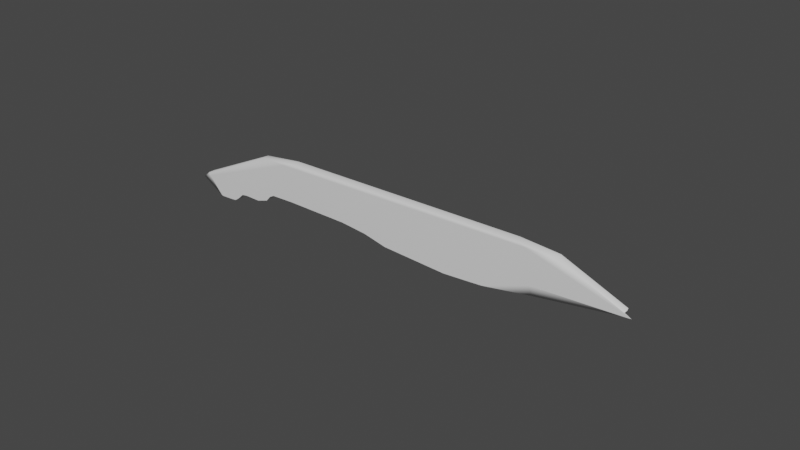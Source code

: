 # Source: Teto02.blend  (saved by Blender 3.1.7; exported with 4.5.12 LTS)
import bpy
from mathutils import Matrix  # noqa: F401  (used for matrix-valued properties, if any)

bpy.ops.wm.read_factory_settings(use_empty=True)
scene = bpy.context.scene
scene.name = 'Scene'

# ---- collections
col_collection = bpy.data.collections.new('Collection'); scene.collection.children.link(col_collection)

# ---- materials (node trees are filled in below, after node groups)
mat_material = bpy.data.materials.new('Material')
mat_material.alpha_threshold = 0.0
mat_material.use_transparent_shadow = False
mat_material.line_color = (0.0, 0.0, 0.0, 1.0)

# ---- material node trees
mat_material.use_nodes = True; mat_material.node_tree.nodes.clear()
_N = mat_material.node_tree.nodes; _L = mat_material.node_tree.links
n0 = _N.new('ShaderNodeOutputMaterial'); n0.name = 'Material Output'; n0.location = (300, 300)
n1 = _N.new('ShaderNodeBsdfPrincipled'); n1.name = 'Principled BSDF'; n1.location = (10, 300)
n1.distribution = 'GGX'
n1.subsurface_method = 'RANDOM_WALK_SKIN'
n1.inputs[2].default_value = 0.4
n1.inputs[3].default_value = 1.45
n1.inputs[27].default_value = (0.0, 0.0, 0.0, 1.0)
n1.inputs[28].default_value = 1.0
_L.new(n1.outputs[0], n0.inputs[0])
n0.is_active_output = True

# ---- world
world_world = bpy.data.worlds.new('World'); scene.world = world_world
world_world.use_nodes = True; world_world.node_tree.nodes.clear()
_N = world_world.node_tree.nodes; _L = world_world.node_tree.links
n0 = _N.new('ShaderNodeOutputWorld'); n0.name = 'World Output'; n0.location = (300, 300)
n1 = _N.new('ShaderNodeBackground'); n1.name = 'Background'; n1.location = (10, 300)
n1.inputs[0].default_value = (0.05088, 0.05088, 0.05088, 1.0)
_L.new(n1.outputs[0], n0.inputs[0])
n0.is_active_output = True
world_world.color = (0.05088, 0.05088, 0.05088)
world_world.use_sun_shadow = False
world_world.sun_shadow_jitter_overblur = 0.0

# ---- meshes
me_cube = bpy.data.meshes.new('Cube')
me_cube.from_pydata([(-17.9, -1.0, 3.681), (-17.9, -1.0, -0.3191), (7.103, -1.0, 3.681), (2.103, -1.0, 3.681), (4.095, 0.0, 3.681), (-8.897, -1.0, 3.681), (4.095, -1.0, -1.102), (2.103, -1.0, -0.3191), (7.103, -1.0, -0.3191), (-17.9, -1.0, 2.181), (7.103, -1.0, 2.181), (2.103, -1.0, 2.181), (4.095, -1.0, -0.3191), (-8.897, -1.0, 2.181), (-11.88, -1.0, 3.681), (-11.88, -1.0, -0.3191), (-11.88, -1.0, 2.181), (-17.9, -1.0, -1.319), (-17.9, -1.0, -2.319), (8.603, -1.0, 3.681), (8.688, -1.0, -0.3191), (8.603, -1.0, 2.181), (-0.3974, -1.0, 3.681), (-0.3974, -1.0, -0.3191), (-0.3974, -1.0, 2.181), (2.103, -1.0, -1.319), (7.103, -1.0, -1.319), (8.306, -1.0, -1.007), (6.087, -1.0, 3.681), (6.087, -1.0, -0.3191), (6.087, -1.0, 2.181), (6.087, -1.0, -1.319), (22.1, -1.0, 3.681), (22.1, -1.0, -0.3191), (22.1, -1.0, 2.181), (13.1, -1.0, 2.181), (17.6, -1.0, 2.181), (17.6, -1.0, 3.681), (13.1, -1.0, 3.681), (13.1, -1.0, -0.3191), (17.6, -1.0, -0.4896), (-17.9, 0.0, 3.681), (-17.9, 0.0, -0.3191), (7.103, 0.0, 3.681), (2.103, 0.0, 3.681), (4.095, -1.0, 2.181), (-8.897, 0.0, 3.681), (4.095, -1.0, 3.681), (-17.9, 0.0, 2.181), (-11.88, 0.0, 3.681), (-17.9, 0.0, -1.319), (-17.9, 0.0, -2.319), (8.603, 0.0, 3.681), (8.688, 0.0, -0.3191), (-0.3974, 0.0, 3.681), (-0.3974, 0.0, -0.3191), (2.103, 0.0, -1.319), (7.103, 0.0, -1.319), (8.306, 0.0, -1.007), (6.087, 0.0, 3.681), (6.087, 0.0, -1.319), (22.1, 0.0, 3.681), (22.1, 0.0, -0.3191), (22.1, 0.0, 2.181), (17.6, 0.0, 3.681), (13.1, 0.0, 3.681), (13.1, 0.0, -0.3191), (17.6, 0.0, -0.4896), (-9.751, -1.0, -1.319), (-9.068, -1.0, -1.019), (-12.53, -1.0, -2.319), (-12.07, -1.0, -1.948), (-0.1408, -1.0, -1.019), (0.3466, -1.0, -1.122), (-9.068, 0.0, -1.019), (-9.751, 0.0, -1.319), (-12.07, -9.544e-09, -1.948), (-12.53, 0.0, -2.319), (0.3466, 0.0, -1.122), (-0.1408, 0.0, -1.019), (-8.897, -1.0, -0.5191), (-8.697, -1.0, -0.3191), (-8.897, -1.0, -0.1191), (-9.097, -1.0, -0.3191), (-11.88, -1.0, -1.519), (-11.48, -1.0, -1.098), (-11.88, -1.0, -1.119), (-12.08, -1.0, -1.319), (-8.697, 0.0, -0.3191), (-8.897, 0.0, -0.5191), (-11.48, 0.0, -1.098), (-11.88, 0.0, -1.519), (-13.81, -1.0, 3.681), (-15.99, -1.0, 3.681), (-15.99, -1.0, -0.3191), (-13.81, -1.0, -0.3191), (-13.81, -1.0, 2.181), (-15.99, -1.0, 2.181), (-13.81, -1.0, -1.319), (-15.99, -1.0, -1.319), (-15.99, -1.0, -2.319), (-13.81, -1.0, -2.053), (-15.99, 0.0, 3.681), (-13.81, 0.0, 3.681), (-13.81, 0.0, -2.053), (-15.99, 0.0, -2.319), (-3.147, -1.0, 3.681), (-3.147, -1.0, 2.181), (-3.147, -1.0, -0.1004), (-3.147, 0.0, 3.681), (-3.147, 0.0, -0.1004), (-4.919, -1.0, 3.681), (-6.876, -1.0, 3.681), (-6.876, -1.0, -0.006602), (-4.919, -1.0, -0.3191), (-4.919, -1.0, 2.181), (-6.876, -1.0, 2.181), (-6.876, 0.0, 3.681), (-4.919, 0.0, 3.681), (-4.919, 0.0, -0.3191), (-6.876, 0.0, -0.006602), (4.095, 0.0, -1.102), (10.85, -1.0, 3.681), (10.85, -1.0, 2.181), (10.85, -1.0, -0.02915), (10.85, 0.0, 3.681), (10.85, 0.0, -0.02915), (15.35, -1.0, 2.181), (15.35, -1.0, 3.681), (15.35, -1.0, -0.1828), (15.35, 0.0, 3.681), (15.35, 0.0, -0.1828), (19.85, -1.0, 2.181), (19.85, -1.0, -0.3191), (19.85, -1.0, 3.681), (19.85, 0.0, -0.3191), (19.85, 0.0, 3.681)], [], [(16, 14, 92, 96), (99, 17, 18, 100), (21, 19, 2, 10), (45, 47, 3, 11), (116, 112, 5, 13), (5, 112, 117, 46), (92, 14, 49, 103), (31, 6, 121, 60), (12, 45, 11, 7), (20, 21, 10, 8), (108, 107, 115, 114), (15, 95, 98, 87, 86), (15, 16, 96, 95), (80, 83, 15, 86, 85, 68, 69), (13, 5, 14, 16), (84, 87, 98, 101, 70, 71), (100, 18, 51, 105), (68, 85, 90, 75), (20, 8, 26, 27), (134, 132, 34, 32), (7, 11, 24, 23), (11, 3, 22, 24), (12, 7, 25, 6), (72, 23, 55, 79), (8, 29, 31, 26), (8, 10, 30, 29), (10, 2, 28, 30), (132, 133, 33, 34), (123, 124, 39, 35), (127, 129, 40, 36), (122, 123, 35, 38), (128, 127, 36, 37), (17, 1, 42, 50), (9, 0, 41, 48), (34, 33, 62, 63), (97, 93, 0, 9), (113, 116, 13, 82, 81), (1, 9, 48, 42), (32, 34, 63, 61), (2, 19, 52, 43), (80, 69, 74, 89), (7, 23, 72, 73, 25), (47, 28, 59, 4), (26, 31, 60, 57), (70, 101, 104, 77), (122, 38, 65, 125), (106, 22, 54, 109), (14, 5, 46, 49), (27, 26, 57, 58), (94, 1, 17, 99), (133, 40, 67, 135), (25, 73, 78, 56), (18, 17, 50, 51), (28, 2, 43, 59), (134, 32, 61, 136), (20, 27, 58, 53), (128, 37, 64, 130), (124, 20, 53, 126), (108, 114, 119, 110), (6, 25, 56, 121), (22, 3, 44, 54), (129, 39, 66, 131), (94, 97, 9, 1), (113, 81, 88, 120), (68, 75, 74, 69), (72, 79, 78, 73), (76, 71, 70, 77), (84, 71, 76, 91), (80, 81, 82, 83), (84, 85, 86, 87), (88, 81, 80, 89), (90, 85, 84, 91), (83, 82, 13, 16, 15), (97, 94, 95, 96), (93, 97, 96, 92), (99, 100, 101, 98), (98, 95, 94, 99), (92, 103, 102, 93), (104, 101, 100, 105), (0, 93, 102, 41), (23, 108, 110, 55), (107, 106, 111, 115), (23, 24, 107, 108), (24, 22, 106, 107), (116, 113, 114, 115), (112, 116, 115, 111), (111, 118, 117, 112), (119, 114, 113, 120), (111, 106, 109, 118), (3, 47, 4, 44), (29, 12, 6, 31), (29, 30, 45, 12), (30, 28, 47, 45), (39, 124, 126, 66), (19, 122, 125, 52), (19, 21, 123, 122), (21, 20, 124, 123), (40, 129, 131, 67), (38, 128, 130, 65), (38, 35, 127, 128), (35, 39, 129, 127), (37, 134, 136, 64), (33, 133, 135, 62), (36, 40, 133, 132), (37, 36, 132, 134)])
me_cube.polygons.foreach_set('use_smooth', [True] * 105)
_uv = me_cube.uv_layers.new(name='UVMap')
_uv.uv.foreach_set('vector', [0.5, 0.9531, 0.625, 0.9531, 0.625, 0.9631, 0.5, 0.9631, 0.375, 0.9801, 0.375, 1.0, 0.375, 1.0, 0.375, 0.9801, 0.5, 0.8281, 0.625, 0.8281, 0.625, 0.8438, 0.5, 0.8438, 0.5, 0.8625, 0.625, 0.8625, 0.625, 0.875, 0.5, 0.875, 0.5, 0.9164, 0.625, 0.9164, 0.625, 0.9375, 0.5, 0.9375, 0.625, 0.9375, 0.625, 0.9164, 0.625, 0.9164, 0.625, 0.9375, 0.625, 0.9631, 0.625, 0.9531, 0.625, 0.9531, 0.625, 0.9631, 0.375, 0.8501, 0.375, 0.8625, 0.375, 0.8625, 0.375, 0.8501, 0.375, 0.8625, 0.5, 0.8625, 0.5, 0.875, 0.375, 0.875, 0.375, 0.8281, 0.5, 0.8281, 0.5, 0.8438, 0.375, 0.8438, 0.375, 0.8984, 0.5, 0.8984, 0.5, 0.9035, 0.375, 0.9035, 0.375, 0.9531, 0.375, 0.9631, 0.375, 0.9631, 0.375, 0.9542, 0.375, 0.9531, 0.375, 0.9531, 0.5, 0.9531, 0.5, 0.9631, 0.375, 0.9631, 0.375, 0.9375, 0.375, 0.9385, 0.375, 0.9531, 0.375, 0.9531, 0.375, 0.9521, 0.375, 0.9391, 0.375, 0.9375, 0.5, 0.9375, 0.625, 0.9375, 0.625, 0.9531, 0.5, 0.9531, 0.375, 0.9531, 0.375, 0.9542, 0.375, 0.9631, 0.375, 0.9631, 0.375, 0.9547, 0.375, 0.9531, 0.375, 0.9801, 0.375, 1.0, 0.375, 1.0, 0.375, 0.9801, 0.375, 0.9391, 0.375, 0.9521, 0.375, 0.9521, 0.375, 0.9391, 0.375, 0.8281, 0.375, 0.8438, 0.375, 0.8438, 0.375, 0.8281, 0.625, 0.8281, 0.5, 0.8281, 0.5, 0.8281, 0.625, 0.8281, 0.375, 0.875, 0.5, 0.875, 0.5, 0.8906, 0.375, 0.8906, 0.5, 0.875, 0.625, 0.875, 0.625, 0.8906, 0.5, 0.8906, 0.375, 0.8625, 0.375, 0.875, 0.375, 0.875, 0.375, 0.8625, 0.375, 0.8906, 0.375, 0.8906, 0.375, 0.8906, 0.375, 0.8906, 0.375, 0.8438, 0.375, 0.8501, 0.375, 0.8501, 0.375, 0.8438, 0.375, 0.8438, 0.5, 0.8438, 0.5, 0.8501, 0.375, 0.8501, 0.5, 0.8438, 0.625, 0.8438, 0.625, 0.8501, 0.5, 0.8501, 0.5, 0.8281, 0.375, 0.8281, 0.375, 0.8281, 0.5, 0.8281, 0.5, 0.8281, 0.375, 0.8281, 0.375, 0.8281, 0.5, 0.8281, 0.5, 0.8281, 0.375, 0.8281, 0.375, 0.8281, 0.5, 0.8281, 0.625, 0.8281, 0.5, 0.8281, 0.5, 0.8281, 0.625, 0.8281, 0.625, 0.8281, 0.5, 0.8281, 0.5, 0.8281, 0.625, 0.8281, 0.375, 1.0, 0.375, 1.0, 0.375, 1.0, 0.375, 1.0, 0.5, 1.0, 0.625, 1.0, 0.625, 1.0, 0.5, 1.0, 0.5, 0.8281, 0.375, 0.8281, 0.375, 0.8281, 0.5, 0.8281, 0.5, 0.9801, 0.625, 0.9801, 0.625, 1.0, 0.5, 1.0, 0.375, 0.9164, 0.5, 0.9164, 0.5, 0.9375, 0.385, 0.9375, 0.375, 0.9354, 0.375, 1.0, 0.5, 1.0, 0.5, 1.0, 0.375, 1.0, 0.625, 0.8281, 0.5, 0.8281, 0.5, 0.8281, 0.625, 0.8281, 0.625, 0.8438, 0.625, 0.8281, 0.625, 0.8281, 0.625, 0.8438, 0.375, 0.9375, 0.375, 0.9375, 0.375, 0.9375, 0.375, 0.9375, 0.375, 0.875, 0.375, 0.8906, 0.375, 0.8906, 0.375, 0.8887, 0.375, 0.875, 0.625, 0.8625, 0.625, 0.8501, 0.625, 0.8501, 0.625, 0.8625, 0.375, 0.8438, 0.375, 0.8501, 0.375, 0.8501, 0.375, 0.8438, 0.375, 0.9547, 0.375, 0.9631, 0.375, 0.9631, 0.375, 0.9547, 0.625, 0.8281, 0.625, 0.8281, 0.625, 0.8281, 0.625, 0.8281, 0.625, 0.8984, 0.625, 0.8906, 0.625, 0.8906, 0.625, 0.8984, 0.625, 0.9531, 0.625, 0.9375, 0.625, 0.9375, 0.625, 0.9531, 0.375, 0.8281, 0.375, 0.8438, 0.375, 0.8438, 0.375, 0.8281, 0.375, 0.9801, 0.375, 1.0, 0.375, 1.0, 0.375, 0.9801, 0.375, 0.8281, 0.375, 0.8281, 0.375, 0.8281, 0.375, 0.8281, 0.375, 0.875, 0.375, 0.8888, 0.375, 0.8887, 0.375, 0.875, 0.375, 1.0, 0.375, 1.0, 0.375, 1.0, 0.375, 1.0, 0.625, 0.8501, 0.625, 0.8438, 0.625, 0.8438, 0.625, 0.8501, 0.625, 0.8281, 0.625, 0.8281, 0.625, 0.8281, 0.625, 0.8281, 0.375, 0.8281, 0.375, 0.8281, 0.375, 0.8281, 0.375, 0.8281, 0.625, 0.8281, 0.625, 0.8281, 0.625, 0.8281, 0.625, 0.8281, 0.375, 0.8281, 0.375, 0.8281, 0.375, 0.8281, 0.375, 0.8281, 0.375, 0.8984, 0.375, 0.9035, 0.375, 0.9035, 0.375, 0.8984, 0.375, 0.8625, 0.375, 0.875, 0.375, 0.875, 0.375, 0.8625, 0.625, 0.8906, 0.625, 0.875, 0.625, 0.875, 0.625, 0.8906, 0.375, 0.8281, 0.375, 0.8281, 0.375, 0.8281, 0.375, 0.8281, 0.375, 0.9801, 0.5, 0.9801, 0.5, 1.0, 0.375, 1.0, 0.375, 0.9164, 0.375, 0.9354, 0.375, 0.9354, 0.375, 0.9164, 0.375, 0.9391, 0.375, 0.9391, 0.375, 0.9375, 0.375, 0.9375, 0.375, 0.8906, 0.375, 0.8906, 0.375, 0.8887, 0.375, 0.8888, 0.375, 0.9531, 0.375, 0.9531, 0.375, 0.9547, 0.375, 0.9547, 0.375, 0.9531, 0.375, 0.9531, 0.375, 0.9531, 0.375, 0.9531, 0.375, 0.9375, 0.375, 0.9375, 0.385, 0.9375, 0.375, 0.9385, 0.375, 0.9531, 0.375, 0.9531, 0.375, 0.9531, 0.375, 0.9542, 0.375, 0.9354, 0.375, 0.9354, 0.375, 0.9375, 0.375, 0.9375, 0.375, 0.9521, 0.375, 0.9521, 0.375, 0.9531, 0.375, 0.9531, 0.375, 0.9385, 0.385, 0.9375, 0.5, 0.9375, 0.5, 0.9531, 0.375, 0.9531, 0.5, 0.9801, 0.375, 0.9801, 0.375, 0.9631, 0.5, 0.9631, 0.625, 0.9801, 0.5, 0.9801, 0.5, 0.9631, 0.625, 0.9631, 0.375, 0.9801, 0.375, 0.9801, 0.375, 0.9631, 0.375, 0.9631, 0.375, 0.9631, 0.375, 0.9631, 0.375, 0.9801, 0.375, 0.9801, 0.625, 0.9631, 0.625, 0.9631, 0.625, 0.9801, 0.625, 0.9801, 0.375, 0.9631, 0.375, 0.9631, 0.375, 0.9801, 0.375, 0.9801, 0.625, 1.0, 0.625, 0.9801, 0.625, 0.9801, 0.625, 1.0, 0.375, 0.8906, 0.375, 0.8984, 0.375, 0.8984, 0.375, 0.8906, 0.5, 0.8984, 0.625, 0.8984, 0.625, 0.9035, 0.5, 0.9035, 0.375, 0.8906, 0.5, 0.8906, 0.5, 0.8984, 0.375, 0.8984, 0.5, 0.8906, 0.625, 0.8906, 0.625, 0.8984, 0.5, 0.8984, 0.5, 0.9164, 0.375, 0.9164, 0.375, 0.9035, 0.5, 0.9035, 0.625, 0.9164, 0.5, 0.9164, 0.5, 0.9035, 0.625, 0.9035, 0.625, 0.9035, 0.625, 0.9035, 0.625, 0.9164, 0.625, 0.9164, 0.375, 0.9035, 0.375, 0.9035, 0.375, 0.9164, 0.375, 0.9164, 0.625, 0.9035, 0.625, 0.8984, 0.625, 0.8984, 0.625, 0.9035, 0.625, 0.875, 0.625, 0.8625, 0.625, 0.8625, 0.625, 0.875, 0.375, 0.8501, 0.375, 0.8625, 0.375, 0.8625, 0.375, 0.8501, 0.375, 0.8501, 0.5, 0.8501, 0.5, 0.8625, 0.375, 0.8625, 0.5, 0.8501, 0.625, 0.8501, 0.625, 0.8625, 0.5, 0.8625, 0.375, 0.8281, 0.375, 0.8281, 0.375, 0.8281, 0.375, 0.8281, 0.625, 0.8281, 0.625, 0.8281, 0.625, 0.8281, 0.625, 0.8281, 0.625, 0.8281, 0.5, 0.8281, 0.5, 0.8281, 0.625, 0.8281, 0.5, 0.8281, 0.375, 0.8281, 0.375, 0.8281, 0.5, 0.8281, 0.375, 0.8281, 0.375, 0.8281, 0.375, 0.8281, 0.375, 0.8281, 0.625, 0.8281, 0.625, 0.8281, 0.625, 0.8281, 0.625, 0.8281, 0.625, 0.8281, 0.5, 0.8281, 0.5, 0.8281, 0.625, 0.8281, 0.5, 0.8281, 0.375, 0.8281, 0.375, 0.8281, 0.5, 0.8281, 0.625, 0.8281, 0.625, 0.8281, 0.625, 0.8281, 0.625, 0.8281, 0.375, 0.8281, 0.375, 0.8281, 0.375, 0.8281, 0.375, 0.8281, 0.5, 0.8281, 0.375, 0.8281, 0.375, 0.8281, 0.5, 0.8281, 0.625, 0.8281, 0.5, 0.8281, 0.5, 0.8281, 0.625, 0.8281])
me_cube.materials.append(mat_material)
me_cube.use_remesh_preserve_volume = False
me_cube.use_remesh_preserve_attributes = False
me_cube.use_mirror_vertex_groups = False
me_cube.update()

# ---- objects
ob_cube = bpy.data.objects.new('Cube', me_cube)

# ---- transforms, parenting, visibility, modifiers, constraints
ob_cube.location = (-2.103, 1.0, 0.3191)
ob_cube.lock_rotations_4d = False
ob_cube.empty_display_type = 'ARROWS'
ob_cube.lineart.crease_threshold = 0.0
_m = ob_cube.modifiers.new('Subdivision', 'SUBSURF')
_m.subdivision_type = 'SIMPLE'
_m.levels = 5
_m = ob_cube.modifiers.new('Displace', 'DISPLACE')
_m.mid_level = 0.0
_m.strength = 0.2
_m = ob_cube.modifiers.new('Decimate', 'DECIMATE')
_m.ratio = 0.3
_m.use_collapse_triangulate = True
_m = ob_cube.modifiers.new('Decimate.001', 'DECIMATE')
_m.decimate_type = 'DISSOLVE'
_m.angle_limit = 0.2618
_m.use_dissolve_boundaries = True
_m = ob_cube.modifiers.new('Smooth', 'SMOOTH')
_m.iterations = 4
_m = ob_cube.modifiers.new('Bevel', 'BEVEL')
_m.width = 10.0
_m.width_pct = 10.0
_m.angle_limit = 0.3491
_m.use_clamp_overlap = False
_m.offset_type = 'PERCENT'
_m = ob_cube.modifiers.new('WeightedNormal', 'WEIGHTED_NORMAL')
_m = ob_cube.modifiers.new('Triangulate', 'TRIANGULATE')
_m.keep_custom_normals = True

# ---- collection membership
col_collection.objects.link(ob_cube)

# ---- scene / render settings (as saved in the file)
scene.frame_start = 1; scene.frame_end = 250; scene.frame_set(1)
scene.render.engine = 'BLENDER_EEVEE_NEXT'
scene.cycles.sampling_pattern = 'TABULATED_SOBOL'
scene.cycles.use_light_tree = False
scene.view_settings.view_transform = 'Filmic'
bpy.context.view_layer.update()

# ---- added for rendering (the .blend has no active camera and no usable light): camera, sun
cam_auto = bpy.data.cameras.new('AutoCamera')
cam_auto.lens = 50.0
cam_auto.sensor_width = 36.0
cam_auto.clip_end = 1000.0
ob_auto_camera = bpy.data.objects.new('AutoCamera', cam_auto)
scene.collection.objects.link(ob_auto_camera)
ob_auto_camera.location = (37.7945, -44.9175, 31.2377)
ob_auto_camera.rotation_euler = (1.09748, -7.21219e-08, 0.694738)
scene.camera = ob_auto_camera
light_auto_sun = bpy.data.lights.new('AutoSun', 'SUN')
light_auto_sun.energy = 3.0
light_auto_sun.angle = 0.0523599
ob_auto_sun = bpy.data.objects.new('AutoSun', light_auto_sun)
scene.collection.objects.link(ob_auto_sun)
ob_auto_sun.rotation_euler = (0.872665, 0.174533, 0.523599)
bpy.context.view_layer.update()

